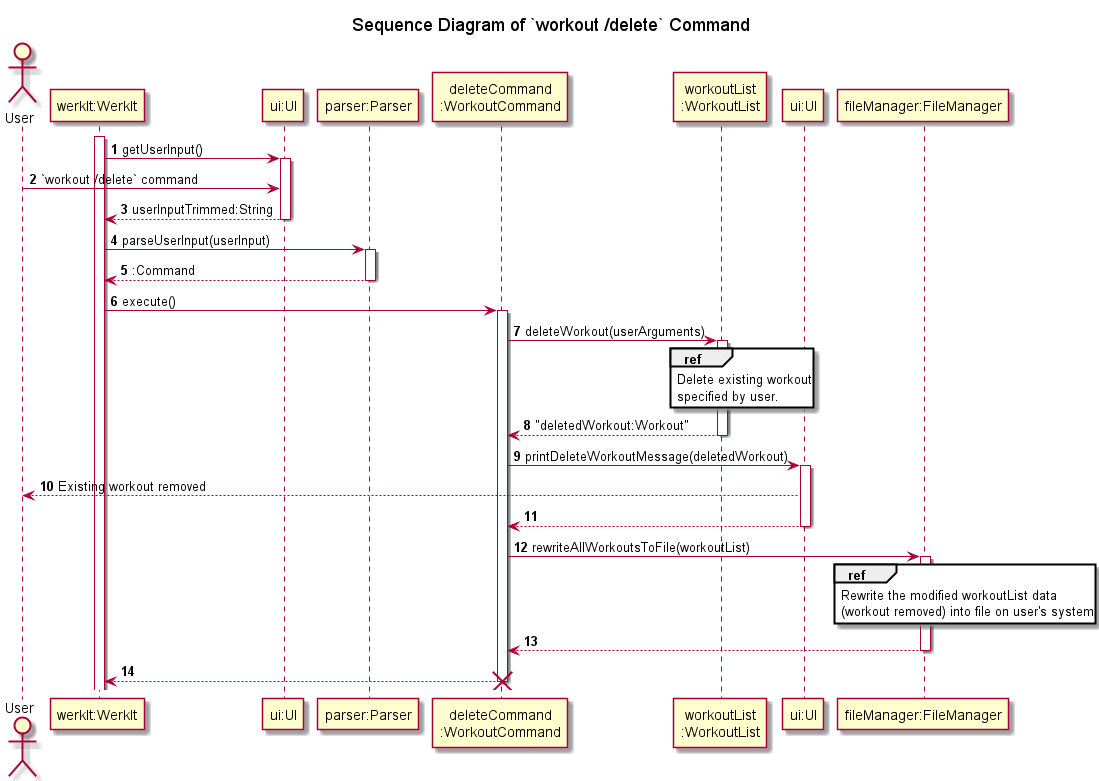

The diagram above was rendered by PlantUML. Its source (embedded in the PNG):
@startuml
'https://plantuml.com/sequence-diagram
!include ../Style.puml

autonumber

title Sequence Diagram of `workout /delete` Command

actor   User
participant "werkIt:WerkIt" AS WerkIt
participant "ui:UI" AS UI1
participant "parser:Parser" AS Parser
participant "deleteCommand\n:WorkoutCommand" AS deleteCommand
participant "workoutList\n:WorkoutList" AS WorkoutList
participant "ui:UI" AS UI2
participant "fileManager:FileManager" as FileManager

activate WerkIt
WerkIt -> UI1 : getUserInput()
activate UI1
User -> UI1 : `workout /delete` command
WerkIt <-- UI1 : userInputTrimmed:String
deactivate UI1

WerkIt -> Parser : parseUserInput(userInput)
activate Parser
WerkIt <-- Parser : :Command
deactivate Parser

WerkIt -> deleteCommand : execute()
activate deleteCommand
deleteCommand -> WorkoutList : deleteWorkout(userArguments)
activate WorkoutList
ref over WorkoutList
Delete existing workout
specified by user.
end
deleteCommand <-- WorkoutList : "deletedWorkout:Workout"
deactivate WorkoutList

deleteCommand -> UI2 : printDeleteWorkoutMessage(deletedWorkout)
activate UI2
User <-- UI2 : Existing workout removed
deleteCommand <-- UI2
deactivate UI2

deleteCommand -> FileManager : rewriteAllWorkoutsToFile(workoutList)
activate FileManager
ref over FileManager
Rewrite the modified workoutList data
(workout removed) into file on user's system
end
deleteCommand <-- FileManager
deactivate FileManager

WerkIt <-- deleteCommand
deactivate deleteCommand

destroy deleteCommand
@enduml